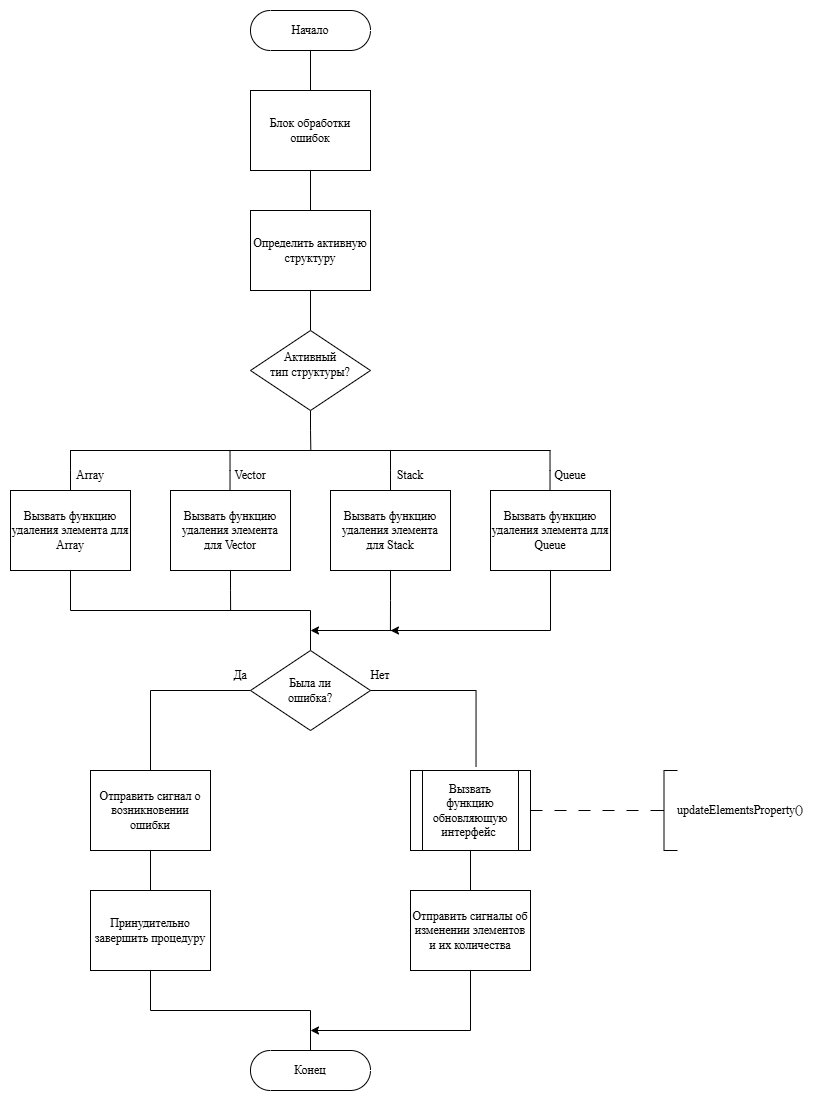

The diagram above was exported from draw.io. Its source (the exported page's mxGraphModel, read from the mxfile embedded in the PNG):
<mxGraphModel dx="1281" dy="781" grid="1" gridSize="10" guides="1" tooltips="1" connect="1" arrows="1" fold="1" page="1" pageScale="1" pageWidth="827" pageHeight="1169" math="0" shadow="0">
  <root>
    <mxCell id="0" />
    <mxCell id="1" parent="0" />
    <mxCell id="84cHcOsqzL9gjrdKMeoi-1" edge="1" parent="1" source="84cHcOsqzL9gjrdKMeoi-2" style="edgeStyle=orthogonalEdgeStyle;rounded=0;orthogonalLoop=1;jettySize=auto;html=1;exitX=0.5;exitY=0.5;exitDx=0;exitDy=20;exitPerimeter=0;entryX=0.5;entryY=0;entryDx=0;entryDy=0;endArrow=none;endFill=0;fontFamily=Times New Roman;">
      <mxGeometry relative="1" as="geometry">
        <mxPoint x="220" y="440" as="targetPoint" />
      </mxGeometry>
    </mxCell>
    <mxCell id="84cHcOsqzL9gjrdKMeoi-2" parent="1" style="html=1;dashed=0;whiteSpace=wrap;shape=mxgraph.dfd.start;fontFamily=Times New Roman;" value="Начало" vertex="1">
      <mxGeometry height="40" width="120" x="160" y="360" as="geometry" />
    </mxCell>
    <mxCell id="84cHcOsqzL9gjrdKMeoi-9" edge="1" parent="1" source="84cHcOsqzL9gjrdKMeoi-10" style="edgeStyle=orthogonalEdgeStyle;rounded=0;orthogonalLoop=1;jettySize=auto;html=1;exitX=0.5;exitY=1;exitDx=0;exitDy=0;entryX=0.5;entryY=0;entryDx=0;entryDy=0;endArrow=none;endFill=0;fontFamily=Times New Roman;">
      <mxGeometry relative="1" as="geometry">
        <mxPoint x="220" y="560" as="targetPoint" />
      </mxGeometry>
    </mxCell>
    <mxCell id="84cHcOsqzL9gjrdKMeoi-10" parent="1" style="rounded=0;whiteSpace=wrap;html=1;fontFamily=Times New Roman;" value="Блок обработки ошибок" vertex="1">
      <mxGeometry height="80" width="120" x="160" y="439.9999999999999" as="geometry" />
    </mxCell>
    <mxCell id="84cHcOsqzL9gjrdKMeoi-11" edge="1" parent="1" source="84cHcOsqzL9gjrdKMeoi-12" style="edgeStyle=orthogonalEdgeStyle;rounded=0;orthogonalLoop=1;jettySize=auto;html=1;exitX=0.5;exitY=1;exitDx=0;exitDy=0;entryX=0.5;entryY=0;entryDx=0;entryDy=0;endArrow=none;endFill=0;fontFamily=Times New Roman;" target="84cHcOsqzL9gjrdKMeoi-19">
      <mxGeometry relative="1" as="geometry" />
    </mxCell>
    <mxCell id="84cHcOsqzL9gjrdKMeoi-12" parent="1" style="rounded=0;whiteSpace=wrap;html=1;fontFamily=Times New Roman;" value="Определить активную структуру" vertex="1">
      <mxGeometry height="80" width="120" x="160" y="559.9999999999999" as="geometry" />
    </mxCell>
    <mxCell id="84cHcOsqzL9gjrdKMeoi-13" edge="1" parent="1" style="endArrow=none;html=1;rounded=0;jumpStyle=none;curved=0;sourcePerimeterSpacing=2;fontFamily=Times New Roman;" value="">
      <mxGeometry height="50" relative="1" width="50" as="geometry">
        <mxPoint x="-20.502" y="800" as="sourcePoint" />
        <mxPoint x="460.02" y="800" as="targetPoint" />
      </mxGeometry>
    </mxCell>
    <mxCell id="84cHcOsqzL9gjrdKMeoi-14" edge="1" parent="1" style="endArrow=none;html=1;rounded=0;fontFamily=Times New Roman;endFill=0;" value="">
      <mxGeometry height="50" relative="1" width="50" as="geometry">
        <Array as="points">
          <mxPoint x="300" y="820" />
        </Array>
        <mxPoint x="300" y="800" as="sourcePoint" />
        <mxPoint x="300" y="840" as="targetPoint" />
      </mxGeometry>
    </mxCell>
    <mxCell id="84cHcOsqzL9gjrdKMeoi-15" edge="1" parent="1" style="endArrow=none;html=1;rounded=0;fontFamily=Times New Roman;endFill=0;" value="">
      <mxGeometry height="50" relative="1" width="50" as="geometry">
        <Array as="points">
          <mxPoint x="-20" y="820" />
        </Array>
        <mxPoint x="-20" y="800" as="sourcePoint" />
        <mxPoint x="-20" y="840" as="targetPoint" />
      </mxGeometry>
    </mxCell>
    <mxCell id="84cHcOsqzL9gjrdKMeoi-16" edge="1" parent="1" style="endArrow=none;html=1;rounded=0;fontFamily=Times New Roman;endFill=0;" value="">
      <mxGeometry height="50" relative="1" width="50" as="geometry">
        <Array as="points">
          <mxPoint x="459.52" y="820" />
        </Array>
        <mxPoint x="459.52" y="800" as="sourcePoint" />
        <mxPoint x="459.52" y="840" as="targetPoint" />
      </mxGeometry>
    </mxCell>
    <mxCell id="84cHcOsqzL9gjrdKMeoi-17" edge="1" parent="1" style="endArrow=none;html=1;rounded=0;fontFamily=Times New Roman;endFill=0;" value="">
      <mxGeometry height="50" relative="1" width="50" as="geometry">
        <Array as="points">
          <mxPoint x="139.51999999999998" y="820" />
        </Array>
        <mxPoint x="139.51999999999998" y="800" as="sourcePoint" />
        <mxPoint x="139.51999999999998" y="840" as="targetPoint" />
      </mxGeometry>
    </mxCell>
    <mxCell id="84cHcOsqzL9gjrdKMeoi-18" edge="1" parent="1" source="84cHcOsqzL9gjrdKMeoi-19" style="edgeStyle=orthogonalEdgeStyle;rounded=0;orthogonalLoop=1;jettySize=auto;html=1;exitX=0.5;exitY=1;exitDx=0;exitDy=0;endArrow=none;endFill=0;fontFamily=Times New Roman;">
      <mxGeometry relative="1" as="geometry">
        <mxPoint x="220.33333333333337" y="800" as="targetPoint" />
      </mxGeometry>
    </mxCell>
    <mxCell id="84cHcOsqzL9gjrdKMeoi-19" parent="1" style="rhombus;whiteSpace=wrap;html=1;fontFamily=Times New Roman;verticalAlign=middle;spacingTop=-13;" value="Активный&lt;br&gt;&lt;div&gt;тип&amp;nbsp;&lt;span style=&quot;background-color: transparent; color: light-dark(rgb(0, 0, 0), rgb(255, 255, 255));&quot;&gt;структуры?&lt;/span&gt;&lt;/div&gt;" vertex="1">
      <mxGeometry height="80" width="120" x="160" y="680" as="geometry" />
    </mxCell>
    <mxCell id="OE_0-PpgoSApAeSMNwaZ-2" edge="1" parent="1" source="84cHcOsqzL9gjrdKMeoi-21" style="edgeStyle=orthogonalEdgeStyle;rounded=0;orthogonalLoop=1;jettySize=auto;html=1;exitX=0.5;exitY=1;exitDx=0;exitDy=0;entryX=0.5;entryY=0;entryDx=0;entryDy=0;endArrow=none;endFill=0;fontFamily=Times New Roman;" target="84cHcOsqzL9gjrdKMeoi-42">
      <mxGeometry relative="1" as="geometry" />
    </mxCell>
    <mxCell id="84cHcOsqzL9gjrdKMeoi-21" parent="1" style="rounded=0;whiteSpace=wrap;html=1;fontFamily=Times New Roman;" value="Вызвать функцию удаления элемента для Array" vertex="1">
      <mxGeometry height="80" width="120" x="-80" y="840" as="geometry" />
    </mxCell>
    <mxCell id="OE_0-PpgoSApAeSMNwaZ-3" edge="1" parent="1" source="84cHcOsqzL9gjrdKMeoi-23" style="edgeStyle=orthogonalEdgeStyle;rounded=0;orthogonalLoop=1;jettySize=auto;html=1;exitX=0.5;exitY=1;exitDx=0;exitDy=0;endArrow=none;endFill=0;fontFamily=Times New Roman;">
      <mxGeometry relative="1" as="geometry">
        <mxPoint x="140.1111111111111" y="960" as="targetPoint" />
      </mxGeometry>
    </mxCell>
    <mxCell id="84cHcOsqzL9gjrdKMeoi-23" parent="1" style="rounded=0;whiteSpace=wrap;html=1;fontFamily=Times New Roman;" value="Вызвать функцию удаления элемента для&amp;nbsp;Vector" vertex="1">
      <mxGeometry height="80" width="120" x="80" y="840" as="geometry" />
    </mxCell>
    <mxCell id="OE_0-PpgoSApAeSMNwaZ-5" edge="1" parent="1" source="84cHcOsqzL9gjrdKMeoi-25" style="edgeStyle=orthogonalEdgeStyle;rounded=0;orthogonalLoop=1;jettySize=auto;html=1;exitX=0.5;exitY=1;exitDx=0;exitDy=0;endArrow=none;endFill=0;fontFamily=Times New Roman;">
      <mxGeometry relative="1" as="geometry">
        <mxPoint x="299.909090909091" y="980" as="targetPoint" />
      </mxGeometry>
    </mxCell>
    <mxCell id="84cHcOsqzL9gjrdKMeoi-25" parent="1" style="rounded=0;whiteSpace=wrap;html=1;fontFamily=Times New Roman;" value="Вызвать функцию удаления элемента для&amp;nbsp;Stack" vertex="1">
      <mxGeometry height="80" width="120" x="240" y="840" as="geometry" />
    </mxCell>
    <mxCell id="OE_0-PpgoSApAeSMNwaZ-4" edge="1" parent="1" source="84cHcOsqzL9gjrdKMeoi-27" style="edgeStyle=orthogonalEdgeStyle;rounded=0;orthogonalLoop=1;jettySize=auto;html=1;exitX=0.5;exitY=1;exitDx=0;exitDy=0;fontFamily=Times New Roman;">
      <mxGeometry relative="1" as="geometry">
        <Array as="points">
          <mxPoint x="460" y="980" />
        </Array>
        <mxPoint x="220" y="980" as="targetPoint" />
      </mxGeometry>
    </mxCell>
    <mxCell id="84cHcOsqzL9gjrdKMeoi-27" parent="1" style="rounded=0;whiteSpace=wrap;html=1;fontFamily=Times New Roman;" value="Вызвать функцию удаления элемента для Queue" vertex="1">
      <mxGeometry height="80" width="120" x="400" y="840" as="geometry" />
    </mxCell>
    <mxCell id="84cHcOsqzL9gjrdKMeoi-29" edge="1" parent="1" source="84cHcOsqzL9gjrdKMeoi-30" style="edgeStyle=orthogonalEdgeStyle;rounded=0;orthogonalLoop=1;jettySize=auto;html=1;exitX=0.5;exitY=1;exitDx=0;exitDy=0;entryX=0.5;entryY=0;entryDx=0;entryDy=0;endArrow=none;endFill=0;fontFamily=Times New Roman;" target="84cHcOsqzL9gjrdKMeoi-49">
      <mxGeometry relative="1" as="geometry" />
    </mxCell>
    <mxCell id="84cHcOsqzL9gjrdKMeoi-30" parent="1" style="shape=process;whiteSpace=wrap;html=1;backgroundOutline=1;fontFamily=Times New Roman;" value="Вызвать&lt;div&gt;функцию обновляющую интерфейс&amp;nbsp;&lt;/div&gt;" vertex="1">
      <mxGeometry height="80" width="120" x="320" y="1120" as="geometry" />
    </mxCell>
    <mxCell id="84cHcOsqzL9gjrdKMeoi-31" parent="1" style="strokeWidth=1;html=1;shape=mxgraph.flowchart.annotation_2;align=left;labelPosition=right;pointerEvents=1;fontFamily=Times New Roman;" value="" vertex="1">
      <mxGeometry height="80" width="27" x="560" y="1120" as="geometry" />
    </mxCell>
    <mxCell id="84cHcOsqzL9gjrdKMeoi-32" edge="1" parent="1" source="84cHcOsqzL9gjrdKMeoi-30" style="edgeStyle=orthogonalEdgeStyle;rounded=0;orthogonalLoop=1;jettySize=auto;html=1;exitX=1;exitY=0.5;exitDx=0;exitDy=0;entryX=0;entryY=0.5;entryDx=0;entryDy=0;entryPerimeter=0;endArrow=none;endFill=0;dashed=1;dashPattern=12 12;fontFamily=Times New Roman;" target="84cHcOsqzL9gjrdKMeoi-31">
      <mxGeometry relative="1" as="geometry" />
    </mxCell>
    <mxCell id="84cHcOsqzL9gjrdKMeoi-33" parent="1" style="text;html=1;whiteSpace=wrap;strokeColor=none;fillColor=none;align=center;verticalAlign=middle;rounded=0;fontFamily=Times New Roman;" value="updateElementsProperty()" vertex="1">
      <mxGeometry height="30" width="60" x="620" y="1145" as="geometry" />
    </mxCell>
    <mxCell id="84cHcOsqzL9gjrdKMeoi-34" parent="1" style="text;html=1;whiteSpace=wrap;strokeColor=none;fillColor=none;align=center;verticalAlign=middle;rounded=0;fontFamily=Times New Roman;" value="Array" vertex="1">
      <mxGeometry height="30" width="60" x="-30" y="810" as="geometry" />
    </mxCell>
    <mxCell id="84cHcOsqzL9gjrdKMeoi-35" parent="1" style="text;html=1;whiteSpace=wrap;strokeColor=none;fillColor=none;align=center;verticalAlign=middle;rounded=0;fontFamily=Times New Roman;" value="Vector" vertex="1">
      <mxGeometry height="30" width="60" x="130" y="810" as="geometry" />
    </mxCell>
    <mxCell id="84cHcOsqzL9gjrdKMeoi-36" parent="1" style="text;html=1;whiteSpace=wrap;strokeColor=none;fillColor=none;align=center;verticalAlign=middle;rounded=0;fontFamily=Times New Roman;" value="Stack" vertex="1">
      <mxGeometry height="30" width="60" x="290" y="810" as="geometry" />
    </mxCell>
    <mxCell id="84cHcOsqzL9gjrdKMeoi-37" parent="1" style="text;html=1;whiteSpace=wrap;strokeColor=none;fillColor=none;align=center;verticalAlign=middle;rounded=0;fontFamily=Times New Roman;" value="Queue" vertex="1">
      <mxGeometry height="30" width="60" x="450" y="810" as="geometry" />
    </mxCell>
    <mxCell id="84cHcOsqzL9gjrdKMeoi-38" edge="1" parent="1" style="endArrow=classic;html=1;rounded=0;exitX=0.148;exitY=-0.002;exitDx=0;exitDy=0;exitPerimeter=0;fontFamily=Times New Roman;" value="">
      <mxGeometry height="50" relative="1" width="50" as="geometry">
        <mxPoint x="308.88" y="980" as="sourcePoint" />
        <mxPoint x="300" y="980.06" as="targetPoint" />
      </mxGeometry>
    </mxCell>
    <mxCell id="84cHcOsqzL9gjrdKMeoi-41" edge="1" parent="1" source="84cHcOsqzL9gjrdKMeoi-42" style="edgeStyle=orthogonalEdgeStyle;rounded=0;orthogonalLoop=1;jettySize=auto;html=1;exitX=0;exitY=0.5;exitDx=0;exitDy=0;entryX=0.5;entryY=0;entryDx=0;entryDy=0;endArrow=none;endFill=0;fontFamily=Times New Roman;" target="84cHcOsqzL9gjrdKMeoi-44">
      <mxGeometry relative="1" as="geometry" />
    </mxCell>
    <mxCell id="84cHcOsqzL9gjrdKMeoi-42" parent="1" style="rhombus;whiteSpace=wrap;html=1;fontFamily=Times New Roman;" value="Была ли&lt;div&gt;ошибка?&lt;/div&gt;" vertex="1">
      <mxGeometry height="80" width="120" x="160" y="1000" as="geometry" />
    </mxCell>
    <mxCell id="84cHcOsqzL9gjrdKMeoi-43" edge="1" parent="1" source="84cHcOsqzL9gjrdKMeoi-44" style="edgeStyle=orthogonalEdgeStyle;rounded=0;orthogonalLoop=1;jettySize=auto;html=1;exitX=0.5;exitY=1;exitDx=0;exitDy=0;entryX=0.5;entryY=0;entryDx=0;entryDy=0;endArrow=none;endFill=0;fontFamily=Times New Roman;" target="84cHcOsqzL9gjrdKMeoi-47">
      <mxGeometry relative="1" as="geometry" />
    </mxCell>
    <mxCell id="84cHcOsqzL9gjrdKMeoi-44" parent="1" style="rounded=0;whiteSpace=wrap;html=1;fontFamily=Times New Roman;" value="Отправить сигнал о возникновении ошибки" vertex="1">
      <mxGeometry height="80" width="120" y="1120" as="geometry" />
    </mxCell>
    <mxCell id="84cHcOsqzL9gjrdKMeoi-45" parent="1" style="text;html=1;whiteSpace=wrap;strokeColor=none;fillColor=none;align=center;verticalAlign=middle;rounded=0;fontFamily=Times New Roman;" value="Да" vertex="1">
      <mxGeometry height="30" width="60" x="120" y="1010" as="geometry" />
    </mxCell>
    <mxCell id="84cHcOsqzL9gjrdKMeoi-46" edge="1" parent="1" source="84cHcOsqzL9gjrdKMeoi-47" style="edgeStyle=orthogonalEdgeStyle;rounded=0;orthogonalLoop=1;jettySize=auto;html=1;exitX=0.5;exitY=1;exitDx=0;exitDy=0;endArrow=none;endFill=0;fontFamily=Times New Roman;" target="84cHcOsqzL9gjrdKMeoi-52">
      <mxGeometry relative="1" as="geometry" />
    </mxCell>
    <mxCell id="84cHcOsqzL9gjrdKMeoi-47" parent="1" style="rounded=0;whiteSpace=wrap;html=1;fontFamily=Times New Roman;" value="Принудительно завершить процедуру" vertex="1">
      <mxGeometry height="80" width="120" y="1240" as="geometry" />
    </mxCell>
    <mxCell id="84cHcOsqzL9gjrdKMeoi-48" edge="1" parent="1" source="84cHcOsqzL9gjrdKMeoi-49" style="edgeStyle=orthogonalEdgeStyle;rounded=0;orthogonalLoop=1;jettySize=auto;html=1;exitX=0.5;exitY=1;exitDx=0;exitDy=0;fontFamily=Times New Roman;">
      <mxGeometry relative="1" as="geometry">
        <Array as="points">
          <mxPoint x="380" y="1380" />
        </Array>
        <mxPoint x="220" y="1380" as="targetPoint" />
      </mxGeometry>
    </mxCell>
    <mxCell id="84cHcOsqzL9gjrdKMeoi-49" parent="1" style="rounded=0;whiteSpace=wrap;html=1;fontFamily=Times New Roman;" value="Отправить сигналы об изменении элементов и их количества" vertex="1">
      <mxGeometry height="80" width="120" x="320" y="1240" as="geometry" />
    </mxCell>
    <mxCell id="84cHcOsqzL9gjrdKMeoi-50" edge="1" parent="1" source="84cHcOsqzL9gjrdKMeoi-42" style="edgeStyle=orthogonalEdgeStyle;rounded=0;orthogonalLoop=1;jettySize=auto;html=1;exitX=1;exitY=0.5;exitDx=0;exitDy=0;entryX=0.546;entryY=-0.046;entryDx=0;entryDy=0;entryPerimeter=0;endArrow=none;endFill=0;fontFamily=Times New Roman;" target="84cHcOsqzL9gjrdKMeoi-30">
      <mxGeometry relative="1" as="geometry" />
    </mxCell>
    <mxCell id="84cHcOsqzL9gjrdKMeoi-51" parent="1" style="text;html=1;whiteSpace=wrap;strokeColor=none;fillColor=none;align=center;verticalAlign=middle;rounded=0;fontFamily=Times New Roman;" value="Нет" vertex="1">
      <mxGeometry height="30" width="60" x="260" y="1010" as="geometry" />
    </mxCell>
    <mxCell id="84cHcOsqzL9gjrdKMeoi-52" parent="1" style="html=1;dashed=0;whiteSpace=wrap;shape=mxgraph.dfd.start;fontFamily=Times New Roman;" value="Конец" vertex="1">
      <mxGeometry height="40" width="120" x="160" y="1400" as="geometry" />
    </mxCell>
  </root>
</mxGraphModel>